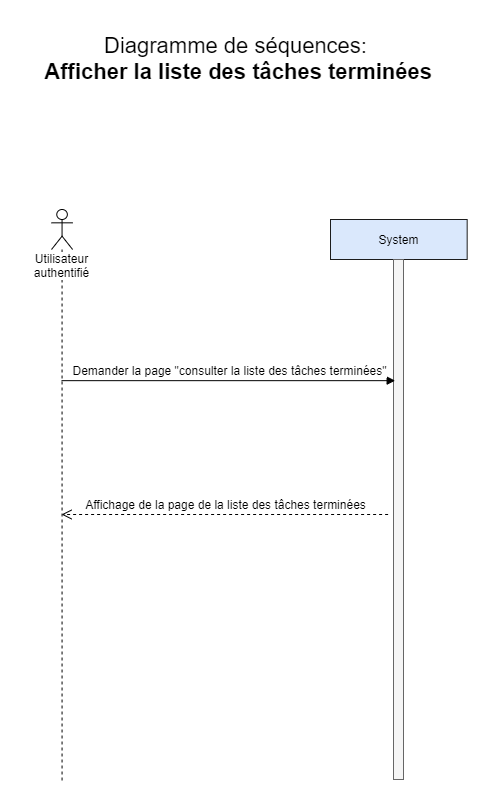

The diagram above was exported from draw.io. Its source (the exported page's mxGraphModel, read from the mxfile embedded in the PNG):
<mxGraphModel dx="1422" dy="772" grid="1" gridSize="10" guides="1" tooltips="1" connect="1" arrows="1" fold="1" page="1" pageScale="1" pageWidth="827" pageHeight="1169" math="0" shadow="0">
  <root>
    <mxCell id="0" />
    <mxCell id="1" parent="0" />
    <mxCell id="Y1L_qwk_3O9RztUtz1Ee-1" value="System" style="shape=umlLifeline;perimeter=lifelinePerimeter;whiteSpace=wrap;html=1;container=1;collapsible=0;recursiveResize=0;outlineConnect=0;fontSize=12;fillColor=#dae8fc;strokeColor=#1C1C1C;" parent="1" vertex="1">
      <mxGeometry x="509" y="289" width="136.67" height="561" as="geometry" />
    </mxCell>
    <mxCell id="Y1L_qwk_3O9RztUtz1Ee-2" value="" style="html=1;points=[];perimeter=orthogonalPerimeter;fillColor=#f5f5f5;strokeColor=#666666;fontColor=#333333;" parent="Y1L_qwk_3O9RztUtz1Ee-1" vertex="1">
      <mxGeometry x="63" y="40" width="10" height="520" as="geometry" />
    </mxCell>
    <mxCell id="Y1L_qwk_3O9RztUtz1Ee-3" value="&lt;font style=&quot;font-size: 22px&quot;&gt;Diagramme de séquences:&lt;br&gt;&lt;b&gt;&amp;nbsp;Afficher la liste des tâches terminées&lt;br&gt;&lt;/b&gt;&lt;br&gt;&lt;/font&gt;" style="text;html=1;resizable=0;points=[];autosize=1;align=center;verticalAlign=top;spacingTop=-4;" parent="1" vertex="1">
      <mxGeometry x="209.00000000000006" y="100" width="410" height="50" as="geometry" />
    </mxCell>
    <mxCell id="Y1L_qwk_3O9RztUtz1Ee-4" value="Utilisateur authentifié" style="shape=umlLifeline;participant=umlActor;perimeter=lifelinePerimeter;whiteSpace=wrap;html=1;container=1;collapsible=0;recursiveResize=0;verticalAlign=top;spacingTop=36;labelBackgroundColor=#ffffff;outlineConnect=0;" parent="1" vertex="1">
      <mxGeometry x="230" y="279" width="21.12" height="571" as="geometry" />
    </mxCell>
    <mxCell id="Y1L_qwk_3O9RztUtz1Ee-7" value="Demander la page &quot;consulter la liste des tâches terminées&quot;" style="html=1;verticalAlign=bottom;endArrow=block;fontSize=12;entryX=0.167;entryY=0.233;entryDx=0;entryDy=0;entryPerimeter=0;" parent="1" source="Y1L_qwk_3O9RztUtz1Ee-4" target="Y1L_qwk_3O9RztUtz1Ee-2" edge="1">
      <mxGeometry x="0.0018" relative="1" as="geometry">
        <mxPoint x="278.9999999999999" y="479.0009999999999" as="sourcePoint" />
        <mxPoint x="569" y="518" as="targetPoint" />
        <mxPoint x="1" as="offset" />
      </mxGeometry>
    </mxCell>
    <mxCell id="Y1L_qwk_3O9RztUtz1Ee-8" value="Affichage de la page de la liste des tâches terminées" style="html=1;verticalAlign=bottom;endArrow=open;dashed=1;endSize=8;fontSize=12;" parent="1" target="Y1L_qwk_3O9RztUtz1Ee-4" edge="1">
      <mxGeometry relative="1" as="geometry">
        <mxPoint x="280" y="584" as="targetPoint" />
        <mxPoint x="566.6099999999999" y="584" as="sourcePoint" />
      </mxGeometry>
    </mxCell>
  </root>
</mxGraphModel>